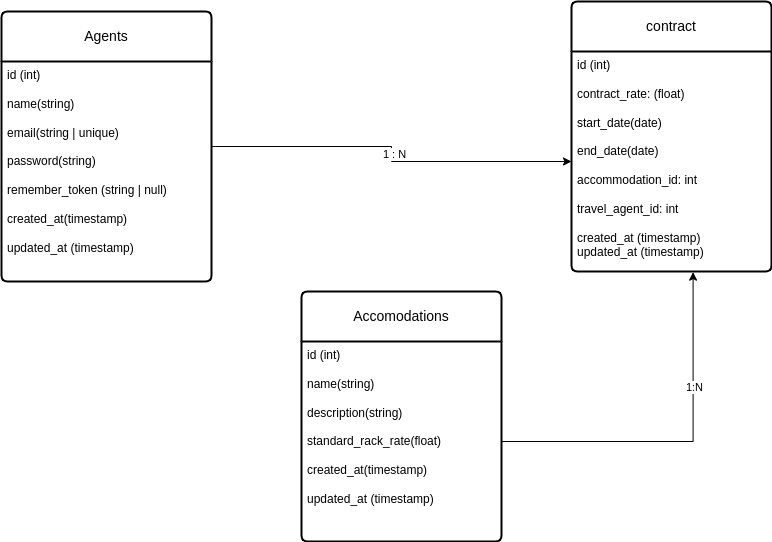

The diagram above was exported from draw.io. Its source (the exported page's mxGraphModel, read from the mxfile embedded in the PNG):
<mxGraphModel dx="1050" dy="595" grid="1" gridSize="10" guides="1" tooltips="1" connect="1" arrows="1" fold="1" page="1" pageScale="1" pageWidth="850" pageHeight="1100" math="0" shadow="0">
  <root>
    <mxCell id="0" />
    <mxCell id="1" parent="0" />
    <mxCell id="3rNfn36aaI_cEAq2Xamy-63" style="edgeStyle=orthogonalEdgeStyle;rounded=0;orthogonalLoop=1;jettySize=auto;html=1;" parent="1" source="3rNfn36aaI_cEAq2Xamy-55" target="3rNfn36aaI_cEAq2Xamy-59" edge="1">
      <mxGeometry relative="1" as="geometry" />
    </mxCell>
    <mxCell id="3rNfn36aaI_cEAq2Xamy-65" value="1 : N" style="edgeLabel;html=1;align=center;verticalAlign=middle;resizable=0;points=[];" parent="3rNfn36aaI_cEAq2Xamy-63" vertex="1" connectable="0">
      <mxGeometry x="-0.0048" y="2" relative="1" as="geometry">
        <mxPoint as="offset" />
      </mxGeometry>
    </mxCell>
    <mxCell id="3rNfn36aaI_cEAq2Xamy-55" value="Agents" style="swimlane;childLayout=stackLayout;horizontal=1;startSize=50;horizontalStack=0;rounded=1;fontSize=14;fontStyle=0;strokeWidth=2;resizeParent=0;resizeLast=1;shadow=0;dashed=0;align=center;arcSize=4;whiteSpace=wrap;html=1;" parent="1" vertex="1">
      <mxGeometry x="20" y="70" width="210" height="270" as="geometry" />
    </mxCell>
    <mxCell id="3rNfn36aaI_cEAq2Xamy-56" value="id (int)&lt;br&gt;&lt;br&gt;name(string)&lt;br&gt;&lt;br&gt;email(string | unique)&lt;br&gt;&lt;br&gt;password(string)&lt;br&gt;&lt;br&gt;remember_token (string | null)&lt;br&gt;&lt;br&gt;created_at(timestamp)&lt;br&gt;&lt;br&gt;updated_at (timestamp)" style="align=left;strokeColor=none;fillColor=none;spacingLeft=4;fontSize=12;verticalAlign=top;resizable=0;rotatable=0;part=1;html=1;" parent="3rNfn36aaI_cEAq2Xamy-55" vertex="1">
      <mxGeometry y="50" width="210" height="220" as="geometry" />
    </mxCell>
    <mxCell id="3rNfn36aaI_cEAq2Xamy-58" value="contract" style="swimlane;childLayout=stackLayout;horizontal=1;startSize=50;horizontalStack=0;rounded=1;fontSize=14;fontStyle=0;strokeWidth=2;resizeParent=0;resizeLast=1;shadow=0;dashed=0;align=center;arcSize=4;whiteSpace=wrap;html=1;" parent="1" vertex="1">
      <mxGeometry x="590" y="60" width="200" height="270" as="geometry" />
    </mxCell>
    <mxCell id="3rNfn36aaI_cEAq2Xamy-59" value="id (int)&lt;br&gt;&lt;br&gt;contract_rate: (float)&lt;br&gt;&lt;br&gt;start_date(date)&lt;br&gt;&lt;br&gt;end_date(date)&lt;br&gt;&lt;br&gt;accommodation_id: int&lt;br&gt;&lt;br&gt;travel_agent_id: int&lt;br&gt;&lt;br&gt;created_at (timestamp)&lt;br&gt;updated_at (timestamp)" style="align=left;strokeColor=none;fillColor=none;spacingLeft=4;fontSize=12;verticalAlign=top;resizable=0;rotatable=0;part=1;html=1;" parent="3rNfn36aaI_cEAq2Xamy-58" vertex="1">
      <mxGeometry y="50" width="200" height="220" as="geometry" />
    </mxCell>
    <mxCell id="3rNfn36aaI_cEAq2Xamy-60" value="Accomodations" style="swimlane;childLayout=stackLayout;horizontal=1;startSize=50;horizontalStack=0;rounded=1;fontSize=14;fontStyle=0;strokeWidth=2;resizeParent=0;resizeLast=1;shadow=0;dashed=0;align=center;arcSize=4;whiteSpace=wrap;html=1;" parent="1" vertex="1">
      <mxGeometry x="320" y="350" width="200" height="250" as="geometry" />
    </mxCell>
    <mxCell id="3rNfn36aaI_cEAq2Xamy-61" value="id (int)&lt;br&gt;&lt;br&gt;name(string)&lt;br&gt;&lt;br&gt;description(string)&lt;br&gt;&lt;br&gt;standard_rack_rate(float)&lt;br&gt;&lt;br&gt;created_at(timestamp)&lt;br&gt;&lt;br&gt;updated_at (timestamp)" style="align=left;strokeColor=none;fillColor=none;spacingLeft=4;fontSize=12;verticalAlign=top;resizable=0;rotatable=0;part=1;html=1;" parent="3rNfn36aaI_cEAq2Xamy-60" vertex="1">
      <mxGeometry y="50" width="200" height="200" as="geometry" />
    </mxCell>
    <mxCell id="3rNfn36aaI_cEAq2Xamy-64" style="edgeStyle=orthogonalEdgeStyle;rounded=0;orthogonalLoop=1;jettySize=auto;html=1;entryX=0.608;entryY=1.003;entryDx=0;entryDy=0;entryPerimeter=0;" parent="1" source="3rNfn36aaI_cEAq2Xamy-61" target="3rNfn36aaI_cEAq2Xamy-59" edge="1">
      <mxGeometry relative="1" as="geometry" />
    </mxCell>
    <mxCell id="3rNfn36aaI_cEAq2Xamy-66" value="1:N" style="edgeLabel;html=1;align=center;verticalAlign=middle;resizable=0;points=[];" parent="3rNfn36aaI_cEAq2Xamy-64" vertex="1" connectable="0">
      <mxGeometry x="0.3631" y="-1" relative="1" as="geometry">
        <mxPoint as="offset" />
      </mxGeometry>
    </mxCell>
  </root>
</mxGraphModel>